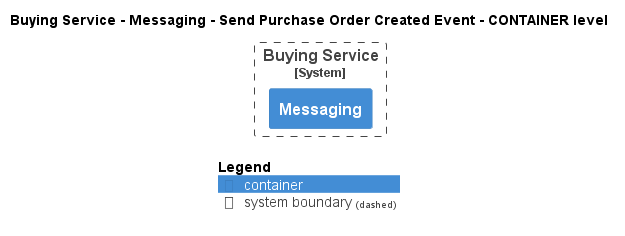

The diagram above was rendered by PlantUML. Its source (embedded in the PNG):
@startuml
!pragma layout smetana
!include ..\..\..\..\..\..\.c4s\C4_Container.puml

AddElementTag("state:new", $bgColor=green, $fontColor=#ffffff, $borderColor=green, $shadowing="False")
AddElementTag("state:changed", $bgColor=orange, $fontColor=#ffffff, $borderColor=orange, $shadowing="False")
AddElementTag("state:removed", $bgColor=red, $fontColor=#ffffff, $borderColor=red, $shadowing="False")

AddRelTag("state:new", $textColor=green, $lineColor=green)
AddRelTag("state:changed", $textColor=orange, $lineColor=orange)
AddRelTag("state:removed", $textColor=red, $lineColor=red)

SHOW_PERSON_PORTRAIT()
LAYOUT_TOP_DOWN()

skinparam linetype polyline

title Buying Service - Messaging - Send Purchase Order Created Event - CONTAINER level


System_Boundary(ECommercePlatform.SoftwareSystems.BuyingService, "Buying Service") {
    Container(ECommercePlatform.SoftwareSystems.BuyingService.Containers.Messaging, "Messaging", "", "")
}



SHOW_LEGEND()
@enduml